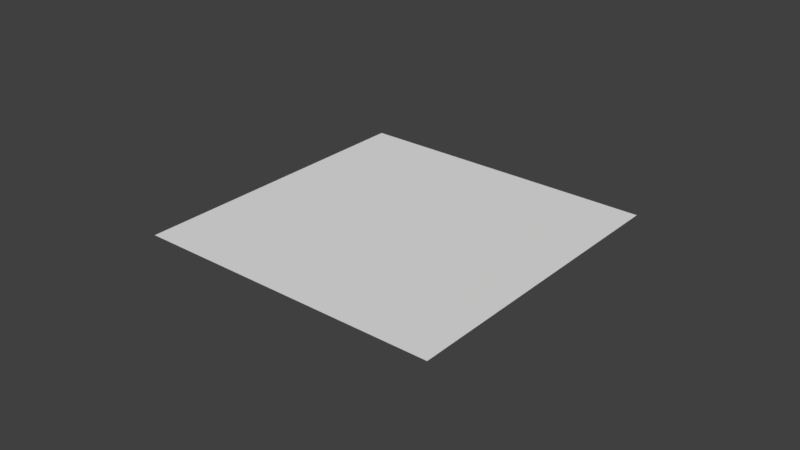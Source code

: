 # Source: base.blend  (saved by Blender 2.77.0; exported with 4.5.12 LTS)
import bpy
from mathutils import Matrix  # noqa: F401  (used for matrix-valued properties, if any)

bpy.ops.wm.read_factory_settings(use_empty=True)
scene = bpy.context.scene
scene.name = 'Scene'

# ---- collections
col_collection_1 = bpy.data.collections.new('Collection 1'); scene.collection.children.link(col_collection_1)

# ---- materials (node trees are filled in below, after node groups)
mat_material_001 = bpy.data.materials.new('Material.001')
mat_material_001.alpha_threshold = 0.0
mat_material_001.use_transparent_shadow = False
mat_material_001.roughness = 0.5

# ---- material node trees

# ---- world
world_world = bpy.data.worlds.new('World'); scene.world = world_world
world_world.color = (0.05088, 0.05088, 0.05088)
world_world.use_sun_shadow = False
world_world.sun_shadow_jitter_overblur = 0.0
world_world.cycles.sampling_method = 'MANUAL'

# ---- meshes
me_plane_001 = bpy.data.meshes.new('Plane.001')
me_plane_001.from_pydata([(-1.0, -1.0, 0.0), (1.0, -1.0, 0.0), (-1.0, 1.0, 0.0), (1.0, 1.0, 0.0)], [], [(0, 1, 3, 2)])
_uv = me_plane_001.uv_layers.new(name='UVMap')
_uv.uv.foreach_set('vector', [0.0001, 9.998e-05, 0.9999, 9.998e-05, 0.9999, 0.9999, 9.998e-05, 0.9999])
me_plane_001.materials.append(mat_material_001)
me_plane_001.use_remesh_preserve_volume = False
me_plane_001.use_remesh_preserve_attributes = False
me_plane_001.use_mirror_vertex_groups = False
me_plane_001.update()

# ---- objects
ob_base = bpy.data.objects.new('Base', me_plane_001)

# ---- transforms, parenting, visibility, modifiers, constraints
ob_base.location = (0.0, 0.0, 0.0)
ob_base.scale = (0.05, 0.05, 1.0)
ob_base.lineart.crease_threshold = 0.0

# ---- collection membership
col_collection_1.objects.link(ob_base)

# ---- scene / render settings (as saved in the file)
scene.frame_start = 1; scene.frame_end = 250; scene.frame_set(1)
scene.render.engine = 'BLENDER_EEVEE_NEXT'
scene.render.resolution_percentage = 50
scene.render.dither_intensity = 0.0
scene.cycles.use_denoising = False
scene.cycles.samples = 128
scene.cycles.sampling_pattern = 'TABULATED_SOBOL'
scene.cycles.light_sampling_threshold = 0.0
scene.cycles.use_adaptive_sampling = False
scene.cycles.use_light_tree = False
scene.cycles.blur_glossy = 0.0
scene.cycles.sample_clamp_indirect = 0.0
scene.view_settings.view_transform = 'Standard'
bpy.context.view_layer.update()

# ---- added for rendering (the .blend has no active camera and no usable light): camera, sun
cam_auto = bpy.data.cameras.new('AutoCamera')
cam_auto.lens = 50.0
cam_auto.sensor_width = 36.0
cam_auto.clip_end = 1000.0
ob_auto_camera = bpy.data.objects.new('AutoCamera', cam_auto)
scene.collection.objects.link(ob_auto_camera)
ob_auto_camera.location = (0.185045, -0.222054, 0.148036)
ob_auto_camera.rotation_euler = (1.09748, -7.21219e-08, 0.694738)
scene.camera = ob_auto_camera
light_auto_sun = bpy.data.lights.new('AutoSun', 'SUN')
light_auto_sun.energy = 3.0
light_auto_sun.angle = 0.0523599
ob_auto_sun = bpy.data.objects.new('AutoSun', light_auto_sun)
scene.collection.objects.link(ob_auto_sun)
ob_auto_sun.rotation_euler = (0.872665, 0.174533, 0.523599)
bpy.context.view_layer.update()
